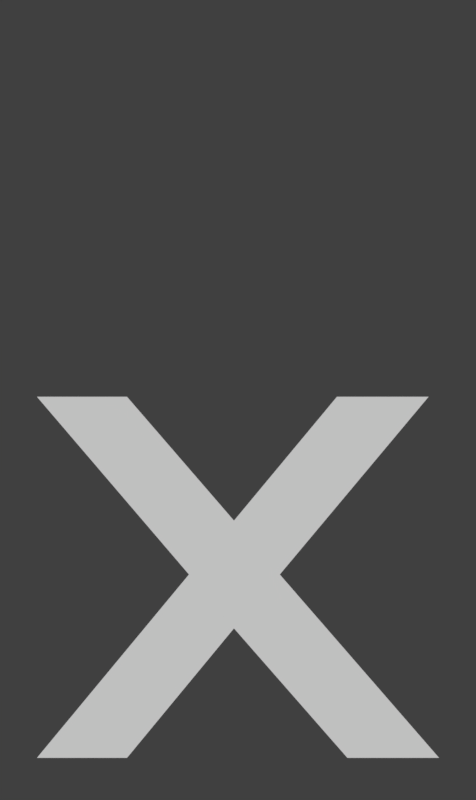 # Source: rendermarker.numbers_score.blend  (saved by Blender 2.78.0; exported with 4.5.12 LTS)
import bpy
from mathutils import Matrix  # noqa: F401  (used for matrix-valued properties, if any)

bpy.ops.wm.read_factory_settings(use_empty=True)
scene = bpy.context.scene
scene.name = 'score numbers'

# ---- collections
col_collection_1 = bpy.data.collections.new('Collection 1'); scene.collection.children.link(col_collection_1)

# ---- materials (node trees are filled in below, after node groups)
mat_sliderborderpurple_ish = bpy.data.materials.new('sliderborderpurple-ish')
mat_white = bpy.data.materials.new('white')

# ---- material node trees

# ---- world
world_world_009 = bpy.data.worlds.new('World.009'); scene.world = world_world_009
world_world_009.color = (0.05088, 0.05088, 0.05088)
world_world_009.use_sun_shadow = False
world_world_009.sun_shadow_jitter_overblur = 0.0
world_world_009.cycles.sampling_method = 'MANUAL'

# ---- cameras
cam_camera_049 = bpy.data.cameras.new('Camera.049')
cam_camera_049.type = 'ORTHO'
cam_camera_049.clip_end = 100.0
cam_camera_049.lens = 35.0
cam_camera_049.sensor_width = 32.0
cam_camera_049.sensor_height = 18.0
cam_camera_049.ortho_scale = 0.66
cam_camera_049.dof.focus_distance = 0.0

# ---- curves / text
txt_text_011 = bpy.data.curves.new('Text.011', 'FONT')
txt_text_011.dimensions = '2D'
txt_text_011.body = '%'
txt_text_011.materials.append(mat_sliderborderpurple_ish)
txt_text_011.use_path_clamp = True
txt_text_011.bevel_resolution = 0
txt_text_011.align_x = 'CENTER'
txt_text = bpy.data.curves.new('Text', 'FONT')
txt_text.dimensions = '2D'
txt_text.body = 'Yes, score-x is needed.'
txt_text.materials.append(mat_sliderborderpurple_ish)
txt_text.use_path_clamp = True
txt_text.bevel_resolution = 0
txt_text.size = 0.3
txt_text_016 = bpy.data.curves.new('Text.016', 'FONT')
txt_text_016.dimensions = '2D'
txt_text_016.body = 'x'
txt_text_016.materials.append(mat_sliderborderpurple_ish)
txt_text_016.use_path_clamp = True
txt_text_016.bevel_resolution = 0
txt_text_016.align_x = 'CENTER'
txt_text_016.align_y = 'BOTTOM_BASELINE'
txt_text_016.space_line = 0.53
txt_text_014 = bpy.data.curves.new('Text.014', 'FONT')
txt_text_014.dimensions = '2D'
txt_text_014.body = ','
txt_text_014.materials.append(mat_white)
txt_text_014.use_path_clamp = True
txt_text_014.bevel_resolution = 0
txt_text_014.align_x = 'CENTER'
txt_text_014.align_y = 'CENTER'
txt_text_014.space_line = 0.53
txt_text_013 = bpy.data.curves.new('Text.013', 'FONT')
txt_text_013.dimensions = '2D'
txt_text_013.body = '.'
txt_text_013.materials.append(mat_white)
txt_text_013.use_path_clamp = True
txt_text_013.bevel_resolution = 0
txt_text_013.align_x = 'CENTER'
txt_text_013.align_y = 'CENTER'
txt_text_013.space_line = 0.53
txt_text_051 = bpy.data.curves.new('Text.051', 'FONT')
txt_text_051.dimensions = '2D'
txt_text_051.body = '9'
txt_text_051.materials.append(mat_white)
txt_text_051.use_path_clamp = True
txt_text_051.bevel_resolution = 0
txt_text_051.align_x = 'CENTER'
txt_text_051.align_y = 'CENTER'
txt_text_051.space_line = 0.53
txt_text_049 = bpy.data.curves.new('Text.049', 'FONT')
txt_text_049.dimensions = '2D'
txt_text_049.body = '8'
txt_text_049.materials.append(mat_white)
txt_text_049.use_path_clamp = True
txt_text_049.bevel_resolution = 0
txt_text_049.align_x = 'CENTER'
txt_text_049.align_y = 'CENTER'
txt_text_049.space_line = 0.53
txt_text_048 = bpy.data.curves.new('Text.048', 'FONT')
txt_text_048.dimensions = '2D'
txt_text_048.body = '7'
txt_text_048.materials.append(mat_white)
txt_text_048.use_path_clamp = True
txt_text_048.bevel_resolution = 0
txt_text_048.align_x = 'CENTER'
txt_text_048.align_y = 'CENTER'
txt_text_048.space_line = 0.53
txt_text_047 = bpy.data.curves.new('Text.047', 'FONT')
txt_text_047.dimensions = '2D'
txt_text_047.body = '6'
txt_text_047.materials.append(mat_white)
txt_text_047.use_path_clamp = True
txt_text_047.bevel_resolution = 0
txt_text_047.align_x = 'CENTER'
txt_text_047.align_y = 'CENTER'
txt_text_047.space_line = 0.53
txt_text_046 = bpy.data.curves.new('Text.046', 'FONT')
txt_text_046.dimensions = '2D'
txt_text_046.body = '5'
txt_text_046.materials.append(mat_white)
txt_text_046.use_path_clamp = True
txt_text_046.bevel_resolution = 0
txt_text_046.align_x = 'CENTER'
txt_text_046.align_y = 'CENTER'
txt_text_046.space_line = 0.53
txt_text_044 = bpy.data.curves.new('Text.044', 'FONT')
txt_text_044.dimensions = '2D'
txt_text_044.body = '4'
txt_text_044.materials.append(mat_white)
txt_text_044.use_path_clamp = True
txt_text_044.bevel_resolution = 0
txt_text_044.align_x = 'CENTER'
txt_text_044.align_y = 'CENTER'
txt_text_044.space_line = 0.53
txt_text_043 = bpy.data.curves.new('Text.043', 'FONT')
txt_text_043.dimensions = '2D'
txt_text_043.body = '3'
txt_text_043.materials.append(mat_white)
txt_text_043.use_path_clamp = True
txt_text_043.bevel_resolution = 0
txt_text_043.align_x = 'CENTER'
txt_text_043.align_y = 'CENTER'
txt_text_043.space_line = 0.53
txt_text_042 = bpy.data.curves.new('Text.042', 'FONT')
txt_text_042.dimensions = '2D'
txt_text_042.body = '2'
txt_text_042.materials.append(mat_white)
txt_text_042.use_path_clamp = True
txt_text_042.bevel_resolution = 0
txt_text_042.align_x = 'CENTER'
txt_text_042.align_y = 'CENTER'
txt_text_042.space_line = 0.53
txt_text_041 = bpy.data.curves.new('Text.041', 'FONT')
txt_text_041.dimensions = '2D'
txt_text_041.body = '1'
txt_text_041.materials.append(mat_white)
txt_text_041.use_path_clamp = True
txt_text_041.bevel_resolution = 0
txt_text_041.align_x = 'CENTER'
txt_text_041.align_y = 'CENTER'
txt_text_041.space_line = 0.53
txt_text_040 = bpy.data.curves.new('Text.040', 'FONT')
txt_text_040.dimensions = '2D'
txt_text_040.body = '0'
txt_text_040.materials.append(mat_white)
txt_text_040.use_path_clamp = True
txt_text_040.bevel_resolution = 0
txt_text_040.align_x = 'CENTER'
txt_text_040.align_y = 'CENTER'
txt_text_040.space_line = 0.53

# ---- objects
ob_text_001 = bpy.data.objects.new('Text.001', txt_text_011)
ob_text = bpy.data.objects.new('Text', txt_text)
ob_text_075 = bpy.data.objects.new('Text.075', txt_text_016)
ob_text_074 = bpy.data.objects.new('Text.074', txt_text_014)
ob_text_057 = bpy.data.objects.new('Text.057', txt_text_013)
ob_text_056 = bpy.data.objects.new('Text.056', txt_text_051)
ob_text_055 = bpy.data.objects.new('Text.055', txt_text_049)
ob_text_049 = bpy.data.objects.new('Text.049', txt_text_048)
ob_text_045 = bpy.data.objects.new('Text.045', txt_text_047)
ob_text_044 = bpy.data.objects.new('Text.044', txt_text_046)
ob_text_043 = bpy.data.objects.new('Text.043', txt_text_044)
ob_text_042 = bpy.data.objects.new('Text.042', txt_text_043)
ob_text_041 = bpy.data.objects.new('Text.041', txt_text_042)
ob_text_040 = bpy.data.objects.new('Text.040', txt_text_041)
ob_text_039 = bpy.data.objects.new('Text.039', txt_text_040)
ob_cam_rank_acc_combo_004 = bpy.data.objects.new('cam.rank_acc_combo.004', cam_camera_049)

# ---- transforms, parenting, visibility, modifiers, constraints
ob_text_001.location = (-0.0008759, -1.038, 0.7341)
ob_text_001.scale = (0.5211, 0.5211, 0.5211)
ob_text_001.lineart.crease_threshold = 0.0
ob_text.location = (0.6432, -0.1088, 0.7341)
ob_text.lineart.crease_threshold = 0.0
ob_text_075.location = (0.0, -0.2551, 0.7341)
ob_text_075.scale = (0.6636, 0.6636, 0.6636)
ob_text_075.lineart.crease_threshold = 0.0
ob_text_074.location = (0.0, 3.0, 0.6911)
ob_text_074.lineart.crease_threshold = 0.0
ob_text_057.location = (0.0, 3.0, 0.6528)
ob_text_057.lineart.crease_threshold = 0.0
ob_text_056.location = (0.0, 3.0, 0.6109)
ob_text_056.lineart.crease_threshold = 0.0
ob_text_055.location = (0.0, 3.0, 0.535)
ob_text_055.lineart.crease_threshold = 0.0
ob_text_049.location = (0.0, 3.0, 0.4538)
ob_text_049.lineart.crease_threshold = 0.0
ob_text_045.location = (0.0, 3.0, 0.4033)
ob_text_045.lineart.crease_threshold = 0.0
ob_text_044.location = (0.0, 3.0, 0.3225)
ob_text_044.lineart.crease_threshold = 0.0
ob_text_043.location = (0.0, 3.0, 0.2468)
ob_text_043.lineart.crease_threshold = 0.0
ob_text_042.location = (0.0, 3.0, 0.1787)
ob_text_042.lineart.crease_threshold = 0.0
ob_text_041.location = (0.0, 3.0, 0.1293)
ob_text_041.lineart.crease_threshold = 0.0
ob_text_040.location = (0.0, 3.0, 0.06413)
ob_text_040.lineart.crease_threshold = 0.0
ob_text_039.location = (0.0, 3.0, 0.0)
ob_text_039.lineart.crease_threshold = 0.0
ob_cam_rank_acc_combo_004.location = (0.0, 0.04015, 5.0)
ob_cam_rank_acc_combo_004.lock_rotations_4d = False
ob_cam_rank_acc_combo_004.empty_display_type = 'ARROWS'
ob_cam_rank_acc_combo_004.color = (0.0, 0.0, 0.0, 0.0)
ob_cam_rank_acc_combo_004.display_type = 'WIRE'
ob_cam_rank_acc_combo_004.lineart.crease_threshold = 0.0

# ---- collection membership
col_collection_1.objects.link(ob_text_001)
col_collection_1.objects.link(ob_text)
col_collection_1.objects.link(ob_text_075)
col_collection_1.objects.link(ob_text_074)
col_collection_1.objects.link(ob_text_057)
col_collection_1.objects.link(ob_text_056)
col_collection_1.objects.link(ob_text_055)
col_collection_1.objects.link(ob_text_049)
col_collection_1.objects.link(ob_text_045)
col_collection_1.objects.link(ob_text_044)
col_collection_1.objects.link(ob_text_043)
col_collection_1.objects.link(ob_text_042)
col_collection_1.objects.link(ob_text_041)
col_collection_1.objects.link(ob_text_040)
col_collection_1.objects.link(ob_text_039)
col_collection_1.objects.link(ob_cam_rank_acc_combo_004)

# ---- scene / render settings (as saved in the file)
scene.camera = ob_cam_rank_acc_combo_004
scene.frame_start = 1; scene.frame_end = 13; scene.frame_set(13)
scene.render.engine = 'CYCLES'
scene.render.image_settings.compression = 0
scene.render.resolution_x = 50
scene.render.resolution_y = 84
scene.render.fps = 30
scene.render.dither_intensity = 0.0
scene.render.film_transparent = True
scene.cycles.use_denoising = False
scene.cycles.samples = 15
scene.cycles.sampling_pattern = 'TABULATED_SOBOL'
scene.cycles.light_sampling_threshold = 0.0
scene.cycles.use_adaptive_sampling = False
scene.cycles.use_light_tree = False
scene.cycles.blur_glossy = 0.0
scene.cycles.max_bounces = 6
scene.cycles.diffuse_bounces = 6
scene.cycles.glossy_bounces = 6
scene.cycles.transmission_bounces = 6
scene.cycles.volume_bounces = 6
scene.cycles.transparent_max_bounces = 6
scene.cycles.sample_clamp_indirect = 0.0
scene.view_settings.view_transform = 'Standard'
bpy.context.view_layer.update()

# ---- added for rendering (the .blend has no usable light): sun
light_auto_sun = bpy.data.lights.new('AutoSun', 'SUN')
light_auto_sun.energy = 3.0
light_auto_sun.angle = 0.0523599
ob_auto_sun = bpy.data.objects.new('AutoSun', light_auto_sun)
scene.collection.objects.link(ob_auto_sun)
ob_auto_sun.rotation_euler = (0.872665, 0.174533, 0.523599)
bpy.context.view_layer.update()
